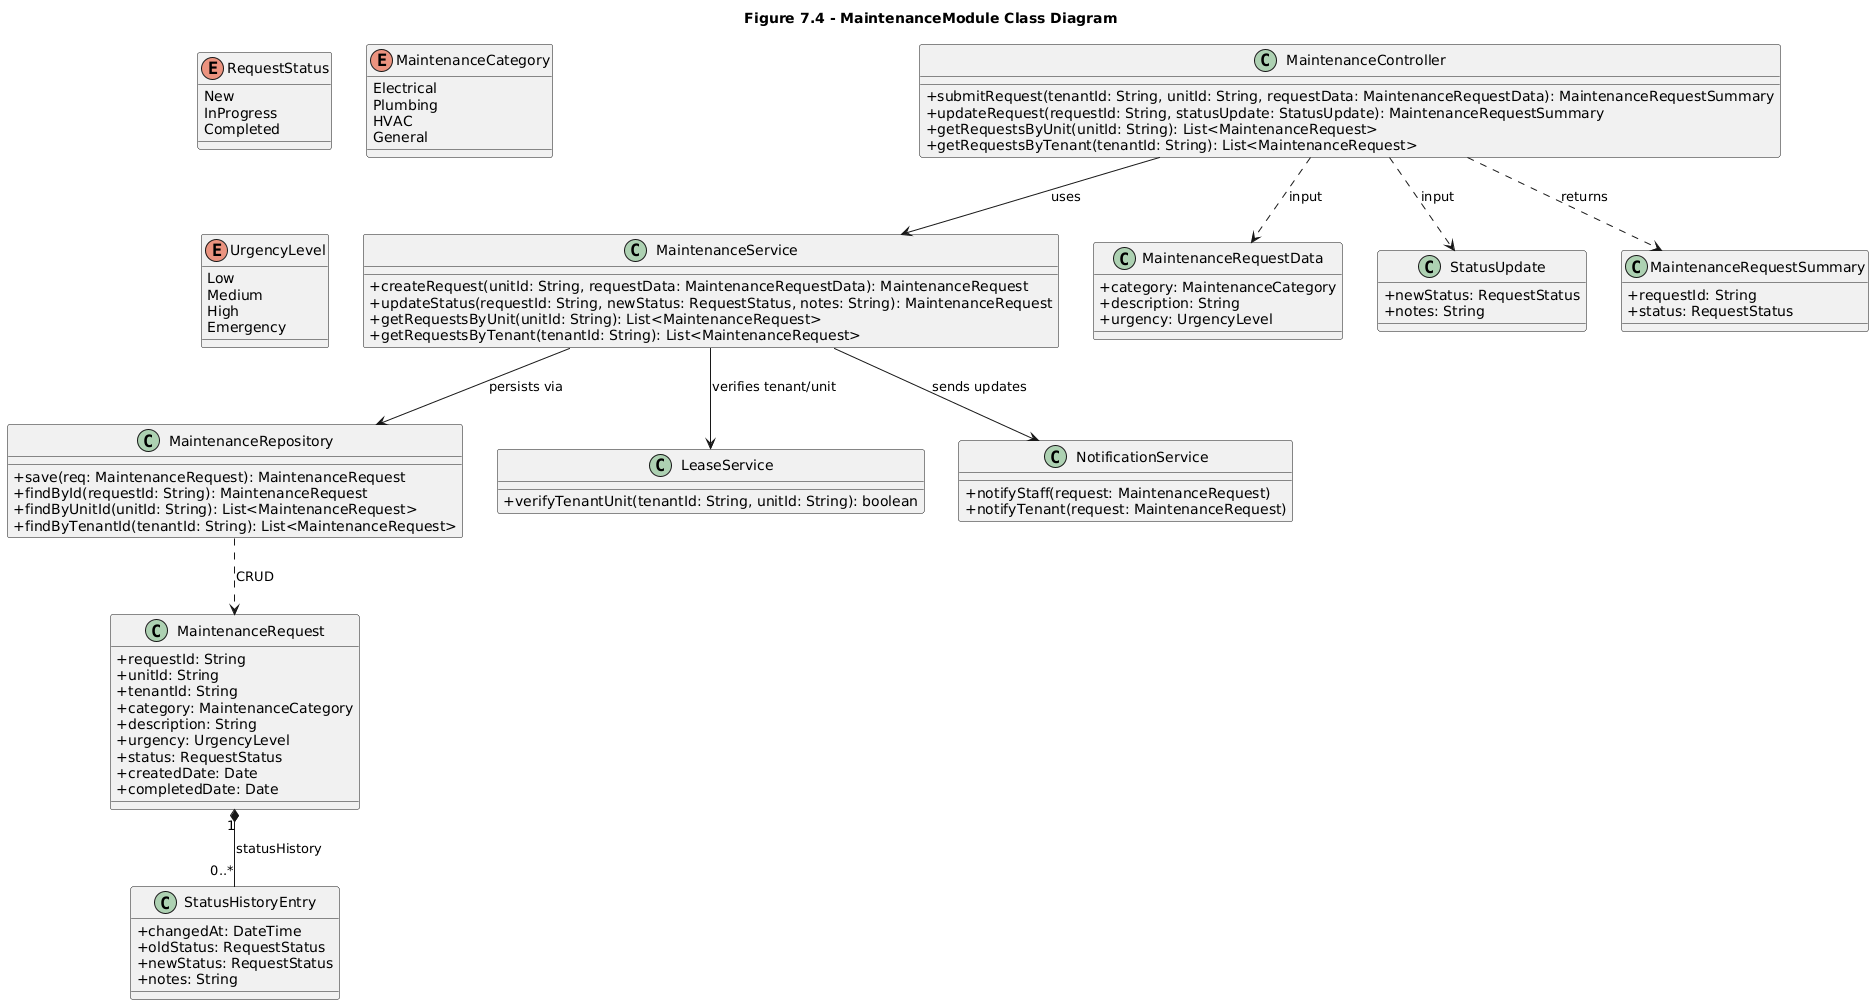

The diagram above was rendered by PlantUML. Its source (embedded in the PNG):
@startuml
title Figure 7.4 - MaintenanceModule Class Diagram
skinparam classAttributeIconSize 0

' ===== Controller =====
class MaintenanceController {
  +submitRequest(tenantId: String, unitId: String, requestData: MaintenanceRequestData): MaintenanceRequestSummary
  +updateRequest(requestId: String, statusUpdate: StatusUpdate): MaintenanceRequestSummary
  +getRequestsByUnit(unitId: String): List<MaintenanceRequest>
  +getRequestsByTenant(tenantId: String): List<MaintenanceRequest>
}

' ===== Service =====
class MaintenanceService {
  +createRequest(unitId: String, requestData: MaintenanceRequestData): MaintenanceRequest
  +updateStatus(requestId: String, newStatus: RequestStatus, notes: String): MaintenanceRequest
  +getRequestsByUnit(unitId: String): List<MaintenanceRequest>
  +getRequestsByTenant(tenantId: String): List<MaintenanceRequest>
}

' ===== Repository =====
class MaintenanceRepository {
  +save(req: MaintenanceRequest): MaintenanceRequest
  +findById(requestId: String): MaintenanceRequest
  +findByUnitId(unitId: String): List<MaintenanceRequest>
  +findByTenantId(tenantId: String): List<MaintenanceRequest>
}

' ===== Minimal collaborators (from SD-04) =====
class LeaseService {
  +verifyTenantUnit(tenantId: String, unitId: String): boolean
}

class NotificationService {
  +notifyStaff(request: MaintenanceRequest)
  +notifyTenant(request: MaintenanceRequest)
}

' ===== Entity + status history =====
class MaintenanceRequest {
  +requestId: String
  +unitId: String
  +tenantId: String
  +category: MaintenanceCategory
  +description: String
  +urgency: UrgencyLevel
  +status: RequestStatus
  +createdDate: Date
  +completedDate: Date
}

class StatusHistoryEntry {
  +changedAt: DateTime
  +oldStatus: RequestStatus
  +newStatus: RequestStatus
  +notes: String
}

MaintenanceRequest "1" *-- "0..*" StatusHistoryEntry : statusHistory

' ===== DTOs =====
class MaintenanceRequestData {
  +category: MaintenanceCategory
  +description: String
  +urgency: UrgencyLevel
}

class StatusUpdate {
  +newStatus: RequestStatus
  +notes: String
}

class MaintenanceRequestSummary {
  +requestId: String
  +status: RequestStatus
}

' ===== Enums =====
enum RequestStatus {
  New
  InProgress
  Completed
}

enum MaintenanceCategory {
  Electrical
  Plumbing
  HVAC
  General
}

enum UrgencyLevel {
  Low
  Medium
  High
  Emergency
}

' ===== Relationships =====
MaintenanceController --> MaintenanceService : uses

MaintenanceService --> MaintenanceRepository : persists via
MaintenanceService --> LeaseService : verifies tenant/unit
MaintenanceService --> NotificationService : sends updates

MaintenanceRepository ..> MaintenanceRequest : CRUD

MaintenanceController ..> MaintenanceRequestData : input
MaintenanceController ..> StatusUpdate : input
MaintenanceController ..> MaintenanceRequestSummary : returns
@enduml